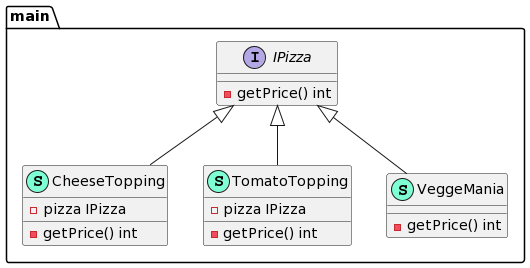

The diagram above was rendered by PlantUML. Its source (embedded in the PNG):
@startuml
namespace main {
    class CheeseTopping << (S,Aquamarine) >> {
        - pizza IPizza

        - getPrice() int

    }
    interface IPizza  {
        - getPrice() int

    }
    class TomatoTopping << (S,Aquamarine) >> {
        - pizza IPizza

        - getPrice() int

    }
    class VeggeMania << (S,Aquamarine) >> {
        - getPrice() int

    }
}

"main.IPizza" <|-- "main.CheeseTopping"
"main.IPizza" <|-- "main.TomatoTopping"
"main.IPizza" <|-- "main.VeggeMania"
@enduml